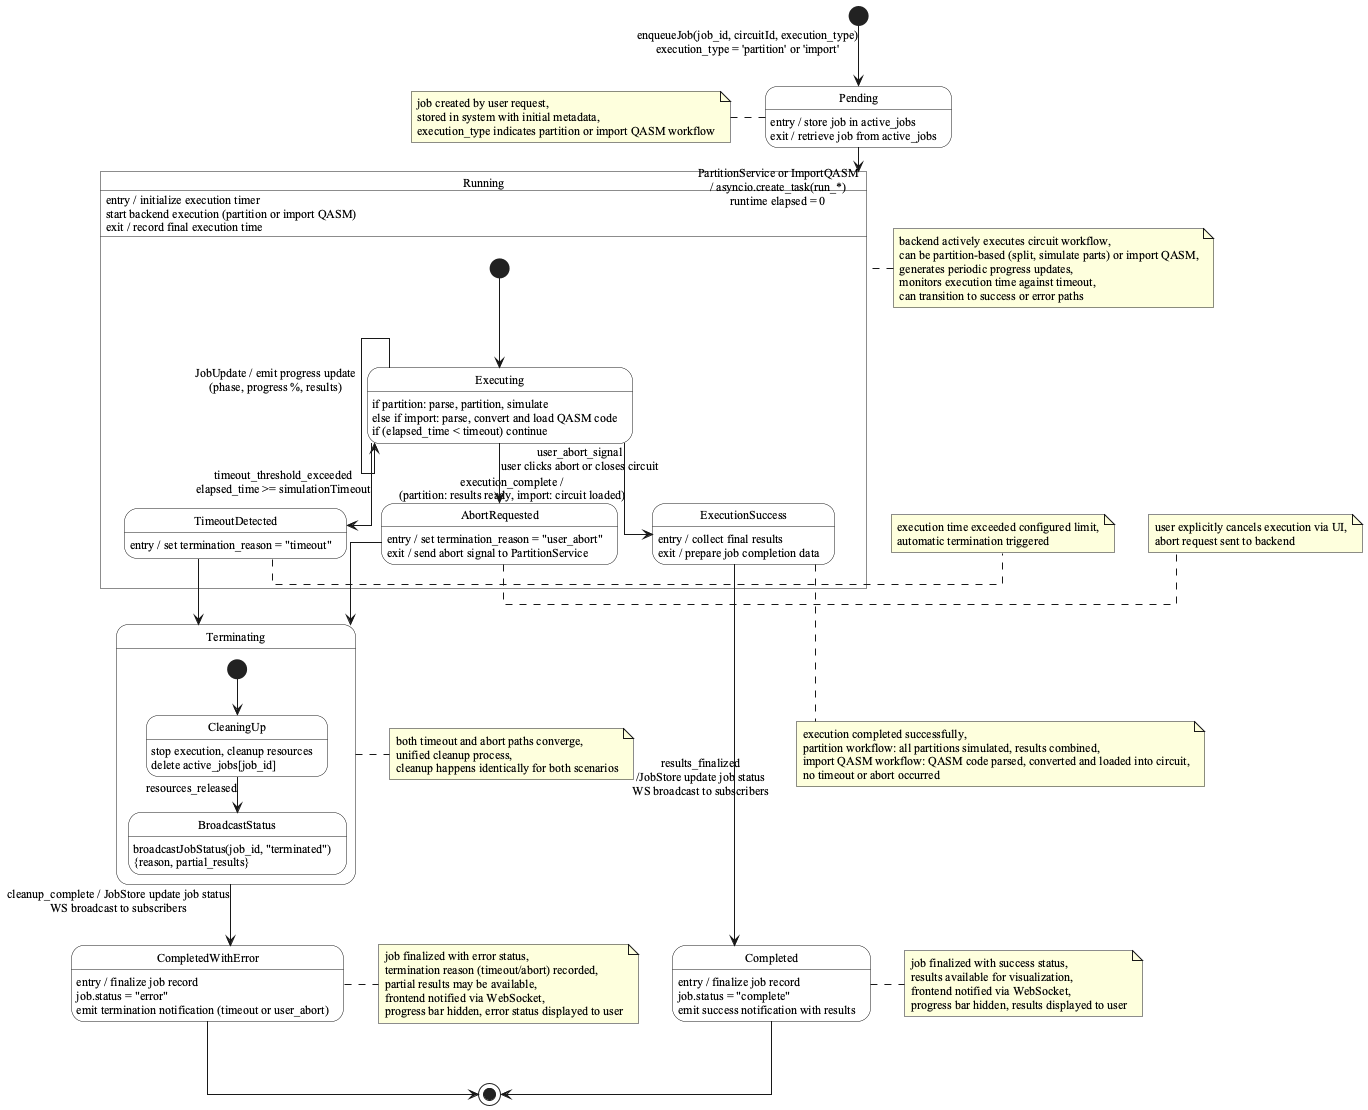

The diagram above was rendered by PlantUML. Its source (embedded in the PNG):
@startuml job_execution_state_diagram

skinparam style strictuml
skinparam stateBackgroundColor #FFFFFF
skinparam sequenceMessageAlign center
skinparam defaultFontName serif
skinparam defaultFontSize 12
skinparam linetype ortho
top to bottom direction

hide empty description

[*] --> Pending: enqueueJob(job_id, circuitId, execution_type)\nexecution_type = 'partition' or 'import'

Pending: entry / store job in active_jobs
Pending: exit / retrieve job from active_jobs

Pending --> Running: PartitionService or ImportQASM\n/ asyncio.create_task(run_*)\nruntime elapsed = 0

Running: entry / initialize execution timer\nstart backend execution (partition or import QASM)
Running: exit / record final execution time

state Running {
    [*] --> Executing
    
    Executing: if partition: parse, partition, simulate\nelse if import: parse, convert and load QASM code
    Executing: if (elapsed_time < timeout) continue
    
    Executing --> Executing: JobUpdate / emit progress update\n(phase, progress %, results)
    
    Executing --> ExecutionSuccess:execution_complete /\n(partition: results ready, import: circuit loaded)
    
    Executing --> TimeoutDetected: timeout_threshold_exceeded\nelapsed_time >= simulationTimeout
    
    Executing --> AbortRequested: user_abort_signal\nuser clicks abort or closes circuit
}

ExecutionSuccess: entry / collect final results
ExecutionSuccess: exit / prepare job completion data

ExecutionSuccess --> Completed: results_finalized\n/JobStore update job status\nWS broadcast to subscribers

TimeoutDetected: entry / set termination_reason = "timeout"
TimeoutDetected --> Terminating

AbortRequested: entry / set termination_reason = "user_abort"
AbortRequested: exit / send abort signal to PartitionService

AbortRequested --> Terminating

state Terminating {
    [*] --> CleaningUp
    
    CleaningUp: stop execution, cleanup resources
    CleaningUp: delete active_jobs[job_id]
    
    CleaningUp --> BroadcastStatus: resources_released
    
    BroadcastStatus: broadcastJobStatus(job_id, "terminated")\n{reason, partial_results}
}

Terminating --> CompletedWithError: cleanup_complete / JobStore update job status\nWS broadcast to subscribers

CompletedWithError: entry / finalize job record
CompletedWithError: job.status = "error"
CompletedWithError: emit termination notification (timeout or user_abort)

CompletedWithError --> [*]

Completed: entry / finalize job record
Completed: job.status = "complete"
Completed: emit success notification with results

Completed --> [*]

note left of Pending
    job created by user request,
    stored in system with initial metadata,
    execution_type indicates partition or import QASM workflow
end note

note left of Running
    backend actively executes circuit workflow,
    can be partition-based (split, simulate parts) or import QASM,
    generates periodic progress updates,
    monitors execution time against timeout,
    can transition to success or error paths
end note

note bottom of ExecutionSuccess
    execution completed successfully,
    partition workflow: all partitions simulated, results combined,
    import QASM workflow: QASM code parsed, converted and loaded into circuit,
    no timeout or abort occurred
end note

note right of TimeoutDetected
    execution time exceeded configured limit,
    automatic termination triggered
end note

note right of AbortRequested
    user explicitly cancels execution via UI,
    abort request sent to backend
end note

note right of Terminating
    both timeout and abort paths converge,
    unified cleanup process,
    cleanup happens identically for both scenarios
end note

note right of Completed
    job finalized with success status,
    results available for visualization,
    frontend notified via WebSocket,
    progress bar hidden, results displayed to user
end note

note right of CompletedWithError
    job finalized with error status,
    termination reason (timeout/abort) recorded,
    partial results may be available,
    frontend notified via WebSocket,
    progress bar hidden, error status displayed to user
end note

@enduml